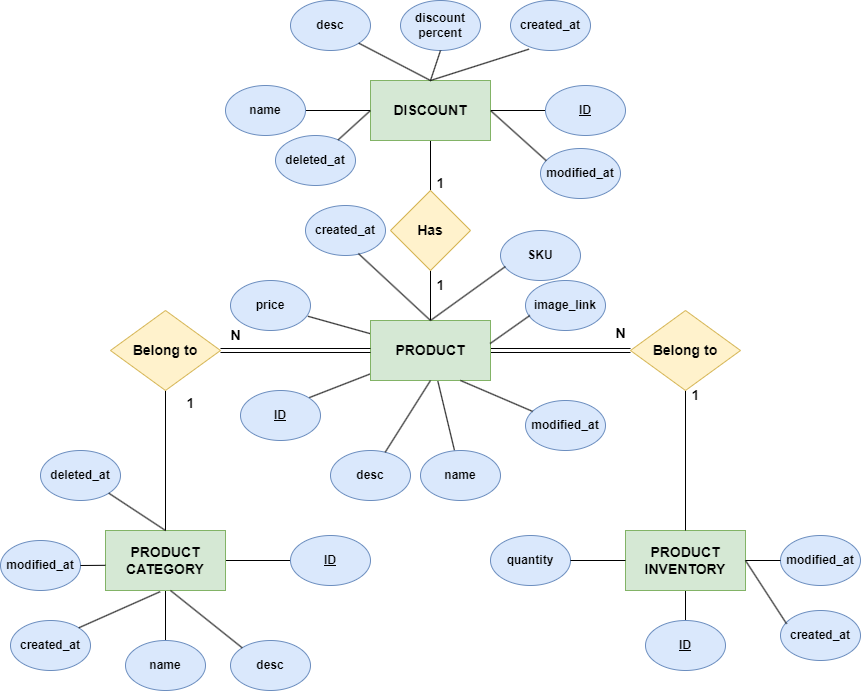

The diagram above was exported from draw.io. Its source (the exported page's mxGraphModel, read from the mxfile embedded in the PNG):
<mxGraphModel dx="1886" dy="1706" grid="1" gridSize="10" guides="1" tooltips="1" connect="1" arrows="1" fold="1" page="1" pageScale="1" pageWidth="850" pageHeight="1100" math="0" shadow="0">
  <root>
    <mxCell id="0" />
    <mxCell id="1" parent="0" />
    <mxCell id="56nkS9a_UsEJiRL7Ly2i-14" style="edgeStyle=orthogonalEdgeStyle;rounded=0;orthogonalLoop=1;jettySize=auto;html=1;entryX=0;entryY=0.5;entryDx=0;entryDy=0;endArrow=none;endFill=0;shape=link;fontStyle=1;fontSize=14;" parent="1" source="56nkS9a_UsEJiRL7Ly2i-1" target="56nkS9a_UsEJiRL7Ly2i-13" edge="1">
      <mxGeometry relative="1" as="geometry" />
    </mxCell>
    <mxCell id="56nkS9a_UsEJiRL7Ly2i-22" style="edgeStyle=orthogonalEdgeStyle;rounded=0;orthogonalLoop=1;jettySize=auto;html=1;entryX=0.5;entryY=1;entryDx=0;entryDy=0;endArrow=none;endFill=0;fontStyle=1;fontSize=14;" parent="1" source="56nkS9a_UsEJiRL7Ly2i-1" target="56nkS9a_UsEJiRL7Ly2i-20" edge="1">
      <mxGeometry relative="1" as="geometry" />
    </mxCell>
    <mxCell id="56nkS9a_UsEJiRL7Ly2i-38" style="rounded=0;orthogonalLoop=1;jettySize=auto;html=1;entryX=1;entryY=0;entryDx=0;entryDy=0;endArrow=none;endFill=0;fontStyle=1" parent="1" source="56nkS9a_UsEJiRL7Ly2i-1" target="56nkS9a_UsEJiRL7Ly2i-35" edge="1">
      <mxGeometry relative="1" as="geometry" />
    </mxCell>
    <mxCell id="56nkS9a_UsEJiRL7Ly2i-39" style="rounded=0;orthogonalLoop=1;jettySize=auto;html=1;endArrow=none;endFill=0;fontStyle=1" parent="1" source="56nkS9a_UsEJiRL7Ly2i-1" target="56nkS9a_UsEJiRL7Ly2i-36" edge="1">
      <mxGeometry relative="1" as="geometry" />
    </mxCell>
    <mxCell id="nOSDqYIRsMzBwDRKuEQD-12" style="rounded=0;orthogonalLoop=1;jettySize=auto;html=1;entryX=0.967;entryY=0.715;entryDx=0;entryDy=0;entryPerimeter=0;endArrow=none;endFill=0;" parent="1" source="56nkS9a_UsEJiRL7Ly2i-1" target="nOSDqYIRsMzBwDRKuEQD-6" edge="1">
      <mxGeometry relative="1" as="geometry" />
    </mxCell>
    <mxCell id="56nkS9a_UsEJiRL7Ly2i-1" value="PRODUCT" style="rounded=0;whiteSpace=wrap;html=1;fontStyle=1;fontSize=14;fillColor=#d5e8d4;strokeColor=#82b366;" parent="1" vertex="1">
      <mxGeometry x="360" y="250" width="120" height="60" as="geometry" />
    </mxCell>
    <mxCell id="56nkS9a_UsEJiRL7Ly2i-42" style="rounded=0;orthogonalLoop=1;jettySize=auto;html=1;entryX=0;entryY=0.5;entryDx=0;entryDy=0;endArrow=none;endFill=0;fontStyle=1" parent="1" source="56nkS9a_UsEJiRL7Ly2i-2" target="56nkS9a_UsEJiRL7Ly2i-31" edge="1">
      <mxGeometry relative="1" as="geometry" />
    </mxCell>
    <mxCell id="56nkS9a_UsEJiRL7Ly2i-43" style="rounded=0;orthogonalLoop=1;jettySize=auto;html=1;endArrow=none;endFill=0;fontStyle=1" parent="1" source="56nkS9a_UsEJiRL7Ly2i-2" target="56nkS9a_UsEJiRL7Ly2i-32" edge="1">
      <mxGeometry relative="1" as="geometry" />
    </mxCell>
    <mxCell id="56nkS9a_UsEJiRL7Ly2i-2" value="PRODUCT&lt;br style=&quot;font-size: 14px;&quot;&gt;CATEGORY" style="rounded=0;whiteSpace=wrap;html=1;fontStyle=1;fontSize=14;fillColor=#d5e8d4;strokeColor=#82b366;" parent="1" vertex="1">
      <mxGeometry x="95" y="460" width="120" height="60" as="geometry" />
    </mxCell>
    <mxCell id="56nkS9a_UsEJiRL7Ly2i-44" style="rounded=0;orthogonalLoop=1;jettySize=auto;html=1;endArrow=none;endFill=0;fontStyle=1" parent="1" source="56nkS9a_UsEJiRL7Ly2i-3" target="56nkS9a_UsEJiRL7Ly2i-37" edge="1">
      <mxGeometry relative="1" as="geometry" />
    </mxCell>
    <mxCell id="56nkS9a_UsEJiRL7Ly2i-3" value="PRODUCT INVENTORY" style="rounded=0;whiteSpace=wrap;html=1;fontStyle=1;fontSize=14;fillColor=#d5e8d4;strokeColor=#82b366;" parent="1" vertex="1">
      <mxGeometry x="615" y="460" width="120" height="60" as="geometry" />
    </mxCell>
    <mxCell id="56nkS9a_UsEJiRL7Ly2i-21" style="edgeStyle=orthogonalEdgeStyle;rounded=0;orthogonalLoop=1;jettySize=auto;html=1;endArrow=none;endFill=0;fontStyle=1;fontSize=14;" parent="1" source="56nkS9a_UsEJiRL7Ly2i-4" target="56nkS9a_UsEJiRL7Ly2i-20" edge="1">
      <mxGeometry relative="1" as="geometry" />
    </mxCell>
    <mxCell id="56nkS9a_UsEJiRL7Ly2i-40" style="rounded=0;orthogonalLoop=1;jettySize=auto;html=1;entryX=1;entryY=0.5;entryDx=0;entryDy=0;endArrow=none;endFill=0;fontStyle=1" parent="1" source="56nkS9a_UsEJiRL7Ly2i-4" target="56nkS9a_UsEJiRL7Ly2i-34" edge="1">
      <mxGeometry relative="1" as="geometry" />
    </mxCell>
    <mxCell id="56nkS9a_UsEJiRL7Ly2i-41" style="rounded=0;orthogonalLoop=1;jettySize=auto;html=1;entryX=0;entryY=0.5;entryDx=0;entryDy=0;endArrow=none;endFill=0;fontStyle=1" parent="1" source="56nkS9a_UsEJiRL7Ly2i-4" target="56nkS9a_UsEJiRL7Ly2i-33" edge="1">
      <mxGeometry relative="1" as="geometry" />
    </mxCell>
    <mxCell id="56nkS9a_UsEJiRL7Ly2i-4" value="DISCOUNT" style="rounded=0;whiteSpace=wrap;html=1;fontStyle=1;fontSize=14;fillColor=#d5e8d4;strokeColor=#82b366;" parent="1" vertex="1">
      <mxGeometry x="360" y="10" width="120" height="60" as="geometry" />
    </mxCell>
    <mxCell id="56nkS9a_UsEJiRL7Ly2i-9" style="edgeStyle=orthogonalEdgeStyle;rounded=0;orthogonalLoop=1;jettySize=auto;html=1;endArrow=none;endFill=0;fontStyle=1;fontSize=14;" parent="1" source="56nkS9a_UsEJiRL7Ly2i-8" target="56nkS9a_UsEJiRL7Ly2i-2" edge="1">
      <mxGeometry relative="1" as="geometry" />
    </mxCell>
    <mxCell id="56nkS9a_UsEJiRL7Ly2i-11" style="edgeStyle=orthogonalEdgeStyle;rounded=0;orthogonalLoop=1;jettySize=auto;html=1;entryX=0;entryY=0.5;entryDx=0;entryDy=0;endArrow=none;endFill=0;shape=link;fontStyle=1;fontSize=14;" parent="1" source="56nkS9a_UsEJiRL7Ly2i-8" target="56nkS9a_UsEJiRL7Ly2i-1" edge="1">
      <mxGeometry relative="1" as="geometry" />
    </mxCell>
    <mxCell id="56nkS9a_UsEJiRL7Ly2i-8" value="Belong to" style="rhombus;whiteSpace=wrap;html=1;fontStyle=1;fontSize=14;fillColor=#fff2cc;strokeColor=#d6b656;" parent="1" vertex="1">
      <mxGeometry x="100" y="240" width="110" height="80" as="geometry" />
    </mxCell>
    <mxCell id="56nkS9a_UsEJiRL7Ly2i-17" style="edgeStyle=orthogonalEdgeStyle;rounded=0;orthogonalLoop=1;jettySize=auto;html=1;entryX=0.5;entryY=0;entryDx=0;entryDy=0;endArrow=none;endFill=0;fontStyle=1;fontSize=14;" parent="1" source="56nkS9a_UsEJiRL7Ly2i-13" target="56nkS9a_UsEJiRL7Ly2i-3" edge="1">
      <mxGeometry relative="1" as="geometry" />
    </mxCell>
    <mxCell id="56nkS9a_UsEJiRL7Ly2i-13" value="Belong to" style="rhombus;whiteSpace=wrap;html=1;fontStyle=1;fontSize=14;fillColor=#fff2cc;strokeColor=#d6b656;" parent="1" vertex="1">
      <mxGeometry x="620" y="240" width="110" height="80" as="geometry" />
    </mxCell>
    <mxCell id="56nkS9a_UsEJiRL7Ly2i-20" value="Has" style="rhombus;whiteSpace=wrap;html=1;fontStyle=1;fontSize=14;fillColor=#fff2cc;strokeColor=#d6b656;" parent="1" vertex="1">
      <mxGeometry x="380" y="120" width="80" height="80" as="geometry" />
    </mxCell>
    <mxCell id="56nkS9a_UsEJiRL7Ly2i-25" value="1" style="text;html=1;align=center;verticalAlign=middle;resizable=0;points=[];autosize=1;strokeColor=none;fillColor=none;fontStyle=1;fontSize=14;" parent="1" vertex="1">
      <mxGeometry x="415" y="98" width="30" height="30" as="geometry" />
    </mxCell>
    <mxCell id="56nkS9a_UsEJiRL7Ly2i-26" value="1" style="text;html=1;align=center;verticalAlign=middle;resizable=0;points=[];autosize=1;strokeColor=none;fillColor=none;fontStyle=1;fontSize=14;" parent="1" vertex="1">
      <mxGeometry x="415" y="200" width="30" height="30" as="geometry" />
    </mxCell>
    <mxCell id="56nkS9a_UsEJiRL7Ly2i-27" value="N" style="text;html=1;align=center;verticalAlign=middle;resizable=0;points=[];autosize=1;strokeColor=none;fillColor=none;fontStyle=1;fontSize=14;" parent="1" vertex="1">
      <mxGeometry x="210" y="250" width="30" height="30" as="geometry" />
    </mxCell>
    <mxCell id="56nkS9a_UsEJiRL7Ly2i-28" value="1" style="text;html=1;align=center;verticalAlign=middle;resizable=0;points=[];autosize=1;strokeColor=none;fillColor=none;fontStyle=1;fontSize=14;" parent="1" vertex="1">
      <mxGeometry x="165" y="318" width="30" height="30" as="geometry" />
    </mxCell>
    <mxCell id="56nkS9a_UsEJiRL7Ly2i-29" value="N" style="text;html=1;align=center;verticalAlign=middle;resizable=0;points=[];autosize=1;strokeColor=none;fillColor=none;fontStyle=1;fontSize=14;" parent="1" vertex="1">
      <mxGeometry x="595" y="248" width="30" height="30" as="geometry" />
    </mxCell>
    <mxCell id="56nkS9a_UsEJiRL7Ly2i-30" value="1" style="text;html=1;align=center;verticalAlign=middle;resizable=0;points=[];autosize=1;strokeColor=none;fillColor=none;fontStyle=1;fontSize=14;" parent="1" vertex="1">
      <mxGeometry x="670" y="310" width="30" height="30" as="geometry" />
    </mxCell>
    <mxCell id="56nkS9a_UsEJiRL7Ly2i-31" value="&lt;u&gt;ID&lt;/u&gt;" style="ellipse;whiteSpace=wrap;html=1;fontStyle=1;fillColor=#dae8fc;strokeColor=#6c8ebf;" parent="1" vertex="1">
      <mxGeometry x="280" y="465" width="80" height="50" as="geometry" />
    </mxCell>
    <mxCell id="56nkS9a_UsEJiRL7Ly2i-32" value="name" style="ellipse;whiteSpace=wrap;html=1;fontStyle=1;fillColor=#dae8fc;strokeColor=#6c8ebf;" parent="1" vertex="1">
      <mxGeometry x="115" y="570" width="80" height="50" as="geometry" />
    </mxCell>
    <mxCell id="56nkS9a_UsEJiRL7Ly2i-33" value="&lt;u&gt;ID&lt;/u&gt;" style="ellipse;whiteSpace=wrap;html=1;fontStyle=1;fillColor=#dae8fc;strokeColor=#6c8ebf;" parent="1" vertex="1">
      <mxGeometry x="535" y="15" width="80" height="50" as="geometry" />
    </mxCell>
    <mxCell id="56nkS9a_UsEJiRL7Ly2i-34" value="name" style="ellipse;whiteSpace=wrap;html=1;fontStyle=1;fillColor=#dae8fc;strokeColor=#6c8ebf;" parent="1" vertex="1">
      <mxGeometry x="215" y="15" width="80" height="50" as="geometry" />
    </mxCell>
    <mxCell id="56nkS9a_UsEJiRL7Ly2i-35" value="&lt;u&gt;ID&lt;/u&gt;" style="ellipse;whiteSpace=wrap;html=1;fontStyle=1;fillColor=#dae8fc;strokeColor=#6c8ebf;" parent="1" vertex="1">
      <mxGeometry x="230" y="320" width="80" height="50" as="geometry" />
    </mxCell>
    <mxCell id="56nkS9a_UsEJiRL7Ly2i-36" value="name" style="ellipse;whiteSpace=wrap;html=1;fontStyle=1;fillColor=#dae8fc;strokeColor=#6c8ebf;" parent="1" vertex="1">
      <mxGeometry x="410" y="380" width="80" height="50" as="geometry" />
    </mxCell>
    <mxCell id="56nkS9a_UsEJiRL7Ly2i-37" value="&lt;u&gt;ID&lt;/u&gt;" style="ellipse;whiteSpace=wrap;html=1;fontStyle=1;fillColor=#dae8fc;strokeColor=#6c8ebf;" parent="1" vertex="1">
      <mxGeometry x="635" y="550" width="80" height="50" as="geometry" />
    </mxCell>
    <mxCell id="nOSDqYIRsMzBwDRKuEQD-2" value="desc" style="ellipse;whiteSpace=wrap;html=1;fontStyle=1;fillColor=#dae8fc;strokeColor=#6c8ebf;" parent="1" vertex="1">
      <mxGeometry x="320" y="380" width="80" height="50" as="geometry" />
    </mxCell>
    <mxCell id="nOSDqYIRsMzBwDRKuEQD-3" value="SKU" style="ellipse;whiteSpace=wrap;html=1;fontStyle=1;fillColor=#dae8fc;strokeColor=#6c8ebf;" parent="1" vertex="1">
      <mxGeometry x="490" y="160" width="80" height="50" as="geometry" />
    </mxCell>
    <mxCell id="nOSDqYIRsMzBwDRKuEQD-6" value="price" style="ellipse;whiteSpace=wrap;html=1;fontStyle=1;fillColor=#dae8fc;strokeColor=#6c8ebf;" parent="1" vertex="1">
      <mxGeometry x="220" y="210" width="80" height="50" as="geometry" />
    </mxCell>
    <mxCell id="nOSDqYIRsMzBwDRKuEQD-8" value="created_at" style="ellipse;whiteSpace=wrap;html=1;fontStyle=1;fillColor=#dae8fc;strokeColor=#6c8ebf;" parent="1" vertex="1">
      <mxGeometry x="295" y="135" width="80" height="50" as="geometry" />
    </mxCell>
    <mxCell id="nOSDqYIRsMzBwDRKuEQD-9" value="modified_at" style="ellipse;whiteSpace=wrap;html=1;fontStyle=1;fillColor=#dae8fc;strokeColor=#6c8ebf;" parent="1" vertex="1">
      <mxGeometry x="515" y="330" width="80" height="50" as="geometry" />
    </mxCell>
    <mxCell id="nOSDqYIRsMzBwDRKuEQD-10" value="image_link" style="ellipse;whiteSpace=wrap;html=1;fontStyle=1;fillColor=#dae8fc;strokeColor=#6c8ebf;" parent="1" vertex="1">
      <mxGeometry x="515" y="210" width="80" height="50" as="geometry" />
    </mxCell>
    <mxCell id="nOSDqYIRsMzBwDRKuEQD-14" style="rounded=0;orthogonalLoop=1;jettySize=auto;html=1;endArrow=none;endFill=0;fontStyle=1;exitX=0.5;exitY=1;exitDx=0;exitDy=0;" parent="1" source="56nkS9a_UsEJiRL7Ly2i-1" target="nOSDqYIRsMzBwDRKuEQD-2" edge="1">
      <mxGeometry relative="1" as="geometry">
        <mxPoint x="437" y="320" as="sourcePoint" />
        <mxPoint x="454" y="390" as="targetPoint" />
      </mxGeometry>
    </mxCell>
    <mxCell id="nOSDqYIRsMzBwDRKuEQD-15" style="rounded=0;orthogonalLoop=1;jettySize=auto;html=1;endArrow=none;endFill=0;fontStyle=1;exitX=0.75;exitY=1;exitDx=0;exitDy=0;" parent="1" source="56nkS9a_UsEJiRL7Ly2i-1" target="nOSDqYIRsMzBwDRKuEQD-9" edge="1">
      <mxGeometry relative="1" as="geometry">
        <mxPoint x="447" y="330" as="sourcePoint" />
        <mxPoint x="464" y="400" as="targetPoint" />
      </mxGeometry>
    </mxCell>
    <mxCell id="nOSDqYIRsMzBwDRKuEQD-16" style="rounded=0;orthogonalLoop=1;jettySize=auto;html=1;endArrow=none;endFill=0;fontStyle=1;entryX=0.054;entryY=0.7;entryDx=0;entryDy=0;exitX=0.997;exitY=0.384;exitDx=0;exitDy=0;exitPerimeter=0;entryPerimeter=0;" parent="1" target="nOSDqYIRsMzBwDRKuEQD-10" edge="1" source="56nkS9a_UsEJiRL7Ly2i-1">
      <mxGeometry relative="1" as="geometry">
        <mxPoint x="480" y="290" as="sourcePoint" />
        <mxPoint x="474" y="410" as="targetPoint" />
      </mxGeometry>
    </mxCell>
    <mxCell id="nOSDqYIRsMzBwDRKuEQD-19" style="rounded=0;orthogonalLoop=1;jettySize=auto;html=1;endArrow=none;endFill=0;fontStyle=1;exitX=0.661;exitY=0.961;exitDx=0;exitDy=0;exitPerimeter=0;entryX=0.5;entryY=0;entryDx=0;entryDy=0;" parent="1" source="nOSDqYIRsMzBwDRKuEQD-8" target="56nkS9a_UsEJiRL7Ly2i-1" edge="1">
      <mxGeometry relative="1" as="geometry">
        <mxPoint x="487" y="370" as="sourcePoint" />
        <mxPoint x="504" y="440" as="targetPoint" />
      </mxGeometry>
    </mxCell>
    <mxCell id="nOSDqYIRsMzBwDRKuEQD-21" style="rounded=0;orthogonalLoop=1;jettySize=auto;html=1;endArrow=none;endFill=0;fontStyle=1;entryX=0.061;entryY=0.721;entryDx=0;entryDy=0;entryPerimeter=0;" parent="1" target="nOSDqYIRsMzBwDRKuEQD-3" edge="1">
      <mxGeometry relative="1" as="geometry">
        <mxPoint x="420" y="250" as="sourcePoint" />
        <mxPoint x="524" y="460" as="targetPoint" />
      </mxGeometry>
    </mxCell>
    <mxCell id="nOSDqYIRsMzBwDRKuEQD-22" value="desc" style="ellipse;whiteSpace=wrap;html=1;fontStyle=1;fillColor=#dae8fc;strokeColor=#6c8ebf;" parent="1" vertex="1">
      <mxGeometry x="220" y="570" width="80" height="50" as="geometry" />
    </mxCell>
    <mxCell id="nOSDqYIRsMzBwDRKuEQD-23" value="deleted_at" style="ellipse;whiteSpace=wrap;html=1;fontStyle=1;fillColor=#dae8fc;strokeColor=#6c8ebf;" parent="1" vertex="1">
      <mxGeometry x="30" y="380" width="80" height="50" as="geometry" />
    </mxCell>
    <mxCell id="nOSDqYIRsMzBwDRKuEQD-24" value="modified_at" style="ellipse;whiteSpace=wrap;html=1;fontStyle=1;fillColor=#dae8fc;strokeColor=#6c8ebf;" parent="1" vertex="1">
      <mxGeometry x="-10" y="470" width="80" height="50" as="geometry" />
    </mxCell>
    <mxCell id="nOSDqYIRsMzBwDRKuEQD-25" value="created_at" style="ellipse;whiteSpace=wrap;html=1;fontStyle=1;fillColor=#dae8fc;strokeColor=#6c8ebf;" parent="1" vertex="1">
      <mxGeometry y="550" width="80" height="50" as="geometry" />
    </mxCell>
    <mxCell id="nOSDqYIRsMzBwDRKuEQD-26" style="rounded=0;orthogonalLoop=1;jettySize=auto;html=1;endArrow=none;endFill=0;fontStyle=1;entryX=0;entryY=0;entryDx=0;entryDy=0;" parent="1" target="nOSDqYIRsMzBwDRKuEQD-22" edge="1">
      <mxGeometry relative="1" as="geometry">
        <mxPoint x="160" y="520" as="sourcePoint" />
        <mxPoint x="165" y="580" as="targetPoint" />
      </mxGeometry>
    </mxCell>
    <mxCell id="nOSDqYIRsMzBwDRKuEQD-27" style="rounded=0;orthogonalLoop=1;jettySize=auto;html=1;endArrow=none;endFill=0;fontStyle=1;exitX=0.455;exitY=1.02;exitDx=0;exitDy=0;exitPerimeter=0;entryX=1;entryY=0;entryDx=0;entryDy=0;" parent="1" source="56nkS9a_UsEJiRL7Ly2i-2" target="nOSDqYIRsMzBwDRKuEQD-25" edge="1">
      <mxGeometry relative="1" as="geometry">
        <mxPoint x="175" y="540" as="sourcePoint" />
        <mxPoint x="175" y="590" as="targetPoint" />
      </mxGeometry>
    </mxCell>
    <mxCell id="nOSDqYIRsMzBwDRKuEQD-28" style="rounded=0;orthogonalLoop=1;jettySize=auto;html=1;endArrow=none;endFill=0;fontStyle=1;exitX=-0.001;exitY=0.58;exitDx=0;exitDy=0;entryX=1;entryY=0.5;entryDx=0;entryDy=0;exitPerimeter=0;" parent="1" source="56nkS9a_UsEJiRL7Ly2i-2" target="nOSDqYIRsMzBwDRKuEQD-24" edge="1">
      <mxGeometry relative="1" as="geometry">
        <mxPoint x="185" y="550" as="sourcePoint" />
        <mxPoint x="185" y="600" as="targetPoint" />
      </mxGeometry>
    </mxCell>
    <mxCell id="nOSDqYIRsMzBwDRKuEQD-29" style="rounded=0;orthogonalLoop=1;jettySize=auto;html=1;endArrow=none;endFill=0;fontStyle=1;exitX=1;exitY=1;exitDx=0;exitDy=0;entryX=0.5;entryY=0;entryDx=0;entryDy=0;" parent="1" source="nOSDqYIRsMzBwDRKuEQD-23" target="56nkS9a_UsEJiRL7Ly2i-2" edge="1">
      <mxGeometry relative="1" as="geometry">
        <mxPoint x="195" y="560" as="sourcePoint" />
        <mxPoint x="195" y="610" as="targetPoint" />
      </mxGeometry>
    </mxCell>
    <mxCell id="nOSDqYIRsMzBwDRKuEQD-31" value="quantity" style="ellipse;whiteSpace=wrap;html=1;fontStyle=1;fillColor=#dae8fc;strokeColor=#6c8ebf;" parent="1" vertex="1">
      <mxGeometry x="480" y="465" width="80" height="50" as="geometry" />
    </mxCell>
    <mxCell id="nOSDqYIRsMzBwDRKuEQD-32" value="modified_at" style="ellipse;whiteSpace=wrap;html=1;fontStyle=1;fillColor=#dae8fc;strokeColor=#6c8ebf;" parent="1" vertex="1">
      <mxGeometry x="770" y="465" width="80" height="50" as="geometry" />
    </mxCell>
    <mxCell id="nOSDqYIRsMzBwDRKuEQD-33" value="created_at" style="ellipse;whiteSpace=wrap;html=1;fontStyle=1;fillColor=#dae8fc;strokeColor=#6c8ebf;" parent="1" vertex="1">
      <mxGeometry x="770" y="540" width="80" height="50" as="geometry" />
    </mxCell>
    <mxCell id="nOSDqYIRsMzBwDRKuEQD-34" style="rounded=0;orthogonalLoop=1;jettySize=auto;html=1;endArrow=none;endFill=0;fontStyle=1;entryX=1;entryY=0.5;entryDx=0;entryDy=0;exitX=0;exitY=0.5;exitDx=0;exitDy=0;" parent="1" source="56nkS9a_UsEJiRL7Ly2i-3" target="nOSDqYIRsMzBwDRKuEQD-31" edge="1">
      <mxGeometry relative="1" as="geometry">
        <mxPoint x="685" y="530" as="sourcePoint" />
        <mxPoint x="685" y="560" as="targetPoint" />
      </mxGeometry>
    </mxCell>
    <mxCell id="nOSDqYIRsMzBwDRKuEQD-35" style="rounded=0;orthogonalLoop=1;jettySize=auto;html=1;endArrow=none;endFill=0;fontStyle=1;exitX=1;exitY=0.5;exitDx=0;exitDy=0;entryX=0.076;entryY=0.266;entryDx=0;entryDy=0;entryPerimeter=0;" parent="1" source="56nkS9a_UsEJiRL7Ly2i-3" target="nOSDqYIRsMzBwDRKuEQD-33" edge="1">
      <mxGeometry relative="1" as="geometry">
        <mxPoint x="695" y="540" as="sourcePoint" />
        <mxPoint x="695" y="570" as="targetPoint" />
      </mxGeometry>
    </mxCell>
    <mxCell id="nOSDqYIRsMzBwDRKuEQD-36" style="rounded=0;orthogonalLoop=1;jettySize=auto;html=1;endArrow=none;endFill=0;fontStyle=1;entryX=0;entryY=0.5;entryDx=0;entryDy=0;exitX=1;exitY=0.5;exitDx=0;exitDy=0;" parent="1" source="56nkS9a_UsEJiRL7Ly2i-3" target="nOSDqYIRsMzBwDRKuEQD-32" edge="1">
      <mxGeometry relative="1" as="geometry">
        <mxPoint x="737" y="495" as="sourcePoint" />
        <mxPoint x="705" y="580" as="targetPoint" />
      </mxGeometry>
    </mxCell>
    <mxCell id="nOSDqYIRsMzBwDRKuEQD-37" value="desc" style="ellipse;whiteSpace=wrap;html=1;fontStyle=1;fillColor=#dae8fc;strokeColor=#6c8ebf;" parent="1" vertex="1">
      <mxGeometry x="280" y="-70" width="80" height="50" as="geometry" />
    </mxCell>
    <mxCell id="nOSDqYIRsMzBwDRKuEQD-38" value="discount&lt;br&gt;percent" style="ellipse;whiteSpace=wrap;html=1;fontStyle=1;fillColor=#dae8fc;strokeColor=#6c8ebf;" parent="1" vertex="1">
      <mxGeometry x="390" y="-70" width="80" height="50" as="geometry" />
    </mxCell>
    <mxCell id="nOSDqYIRsMzBwDRKuEQD-39" value="created_at" style="ellipse;whiteSpace=wrap;html=1;fontStyle=1;fillColor=#dae8fc;strokeColor=#6c8ebf;" parent="1" vertex="1">
      <mxGeometry x="500" y="-70" width="80" height="50" as="geometry" />
    </mxCell>
    <mxCell id="nOSDqYIRsMzBwDRKuEQD-40" value="modified_at" style="ellipse;whiteSpace=wrap;html=1;fontStyle=1;fillColor=#dae8fc;strokeColor=#6c8ebf;" parent="1" vertex="1">
      <mxGeometry x="530" y="78" width="80" height="50" as="geometry" />
    </mxCell>
    <mxCell id="nOSDqYIRsMzBwDRKuEQD-41" value="deleted_at" style="ellipse;whiteSpace=wrap;html=1;fontStyle=1;fillColor=#dae8fc;strokeColor=#6c8ebf;" parent="1" vertex="1">
      <mxGeometry x="265" y="65" width="80" height="50" as="geometry" />
    </mxCell>
    <mxCell id="nOSDqYIRsMzBwDRKuEQD-42" style="rounded=0;orthogonalLoop=1;jettySize=auto;html=1;endArrow=none;endFill=0;fontStyle=1;exitX=0;exitY=0.5;exitDx=0;exitDy=0;" parent="1" source="56nkS9a_UsEJiRL7Ly2i-4" target="nOSDqYIRsMzBwDRKuEQD-41" edge="1">
      <mxGeometry relative="1" as="geometry">
        <mxPoint x="370" y="50" as="sourcePoint" />
        <mxPoint x="305" y="50" as="targetPoint" />
      </mxGeometry>
    </mxCell>
    <mxCell id="nOSDqYIRsMzBwDRKuEQD-43" style="rounded=0;orthogonalLoop=1;jettySize=auto;html=1;entryX=1;entryY=1;entryDx=0;entryDy=0;endArrow=none;endFill=0;fontStyle=1;exitX=0.5;exitY=0;exitDx=0;exitDy=0;" parent="1" source="56nkS9a_UsEJiRL7Ly2i-4" target="nOSDqYIRsMzBwDRKuEQD-37" edge="1">
      <mxGeometry relative="1" as="geometry">
        <mxPoint x="380" y="60" as="sourcePoint" />
        <mxPoint x="315" y="60" as="targetPoint" />
      </mxGeometry>
    </mxCell>
    <mxCell id="nOSDqYIRsMzBwDRKuEQD-44" style="rounded=0;orthogonalLoop=1;jettySize=auto;html=1;entryX=0.5;entryY=1;entryDx=0;entryDy=0;endArrow=none;endFill=0;fontStyle=1;exitX=0.5;exitY=0;exitDx=0;exitDy=0;" parent="1" source="56nkS9a_UsEJiRL7Ly2i-4" target="nOSDqYIRsMzBwDRKuEQD-38" edge="1">
      <mxGeometry relative="1" as="geometry">
        <mxPoint x="390" y="70" as="sourcePoint" />
        <mxPoint x="325" y="70" as="targetPoint" />
      </mxGeometry>
    </mxCell>
    <mxCell id="nOSDqYIRsMzBwDRKuEQD-45" style="rounded=0;orthogonalLoop=1;jettySize=auto;html=1;entryX=0.231;entryY=0.973;entryDx=0;entryDy=0;endArrow=none;endFill=0;fontStyle=1;entryPerimeter=0;" parent="1" target="nOSDqYIRsMzBwDRKuEQD-39" edge="1">
      <mxGeometry relative="1" as="geometry">
        <mxPoint x="420" y="10" as="sourcePoint" />
        <mxPoint x="335" y="80" as="targetPoint" />
      </mxGeometry>
    </mxCell>
    <mxCell id="nOSDqYIRsMzBwDRKuEQD-46" style="rounded=0;orthogonalLoop=1;jettySize=auto;html=1;entryX=0.072;entryY=0.244;entryDx=0;entryDy=0;endArrow=none;endFill=0;fontStyle=1;entryPerimeter=0;exitX=1;exitY=0.5;exitDx=0;exitDy=0;" parent="1" source="56nkS9a_UsEJiRL7Ly2i-4" target="nOSDqYIRsMzBwDRKuEQD-40" edge="1">
      <mxGeometry relative="1" as="geometry">
        <mxPoint x="410" y="90" as="sourcePoint" />
        <mxPoint x="345" y="90" as="targetPoint" />
      </mxGeometry>
    </mxCell>
  </root>
</mxGraphModel>